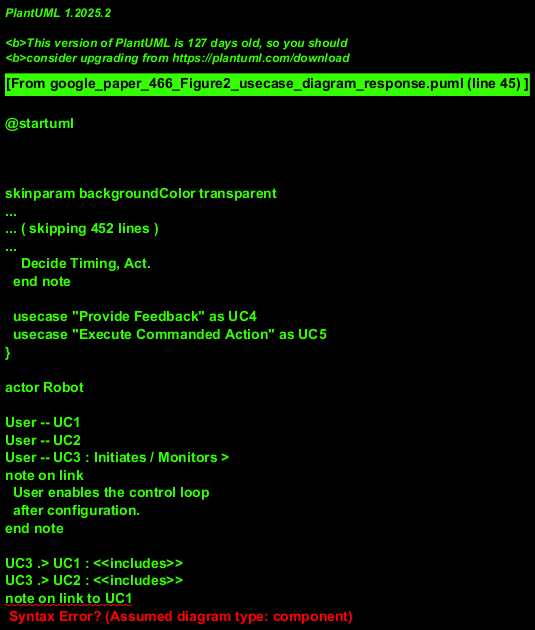

The diagram above was rendered by PlantUML. Its source (embedded in the PNG):
@startuml
!theme sketchy-outline

left to right direction

actor User

rectangle "SAC Control System" {
  usecase "Configure System Model" as UC1
  note bottom of UC1
    Involves defining ROS model,
    trep system, and deriving
    dynamics/linearizations.
  end note

  usecase "Set Control Parameters and Goal" as UC2
  note bottom of UC2
    User specifies operational parameters
    and the desired goal for the Robot.
  end note

  usecase "Execute Autonomous Control Loop" as UC3
  note top of UC3
    This is the main SAC cycle:
    Predict, Compute Actions,
    Decide Timing, Act.
  end note

  usecase "Provide Feedback" as UC4
  usecase "Execute Commanded Action" as UC5
}

actor Robot

User -- UC1
User -- UC2
User -- UC3 : Initiates / Monitors >
note on link
  User enables the control loop
  after configuration.
end note

UC3 .> UC1 : <<includes>>
UC3 .> UC2 : <<includes>>
note on link to UC1
  Loop relies on System Model.
end note
note on link to UC2
  Loop relies on Parameters/Goal.
end note

UC3 -- UC5 : Interacts with >
UC5 -- Robot
note on link to UC5
  SAC system commands the Robot.
end note
Robot -- UC4
UC4 -- UC3 : < Provides data to
note on link to UC3
  Robot feedback closes the loop.
end note


@endumdl